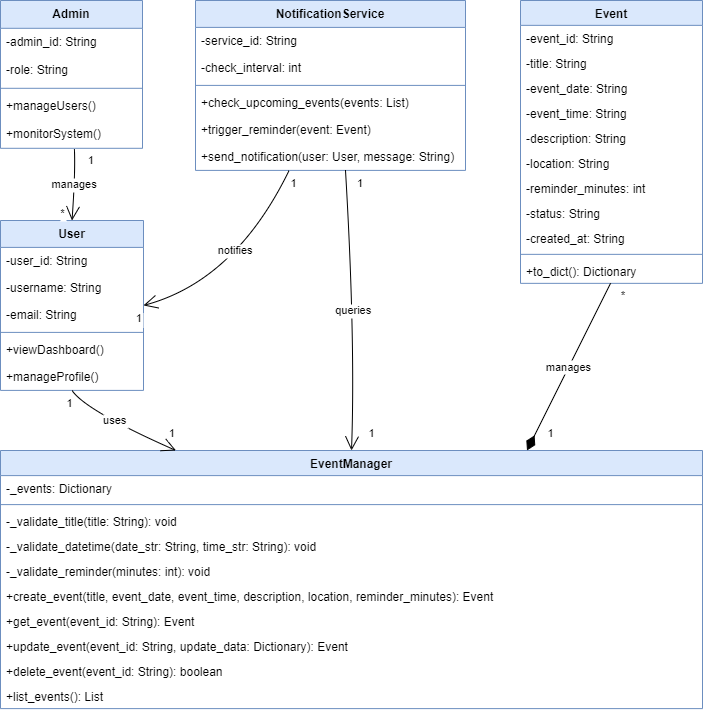

The diagram above was exported from draw.io. Its source (the exported page's mxGraphModel, read from the mxfile embedded in the PNG):
<mxGraphModel dx="3248" dy="-4839" grid="1" gridSize="10" guides="1" tooltips="1" connect="1" arrows="1" fold="1" page="1" pageScale="1" pageWidth="827" pageHeight="1169" math="0" shadow="0">
  <root>
    <mxCell id="0" />
    <mxCell id="1" parent="0" />
    <mxCell id="_S62zvjmXgiFsr6cfr6O-603" value="User" style="swimlane;fontStyle=1;align=center;verticalAlign=top;childLayout=stackLayout;horizontal=1;startSize=26.899998982747395;horizontalStack=0;resizeParent=1;resizeParentMax=0;resizeLast=0;collapsible=0;marginBottom=0;fillColor=#dae8fc;strokeColor=#6c8ebf;" vertex="1" parent="1">
      <mxGeometry x="-1475" y="7110" width="143" height="169.89999898274738" as="geometry" />
    </mxCell>
    <mxCell id="_S62zvjmXgiFsr6cfr6O-604" value="-user_id: String" style="text;strokeColor=none;fillColor=none;align=left;verticalAlign=top;spacingLeft=4;spacingRight=4;overflow=hidden;rotatable=0;points=[[0,0.5],[1,0.5]];portConstraint=eastwest;" vertex="1" parent="_S62zvjmXgiFsr6cfr6O-603">
      <mxGeometry y="26.899998982747395" width="143" height="27" as="geometry" />
    </mxCell>
    <mxCell id="_S62zvjmXgiFsr6cfr6O-605" value="-username: String" style="text;strokeColor=none;fillColor=none;align=left;verticalAlign=top;spacingLeft=4;spacingRight=4;overflow=hidden;rotatable=0;points=[[0,0.5],[1,0.5]];portConstraint=eastwest;" vertex="1" parent="_S62zvjmXgiFsr6cfr6O-603">
      <mxGeometry y="53.89999898274739" width="143" height="27" as="geometry" />
    </mxCell>
    <mxCell id="_S62zvjmXgiFsr6cfr6O-606" value="-email: String" style="text;strokeColor=none;fillColor=none;align=left;verticalAlign=top;spacingLeft=4;spacingRight=4;overflow=hidden;rotatable=0;points=[[0,0.5],[1,0.5]];portConstraint=eastwest;" vertex="1" parent="_S62zvjmXgiFsr6cfr6O-603">
      <mxGeometry y="80.89999898274739" width="143" height="27" as="geometry" />
    </mxCell>
    <mxCell id="_S62zvjmXgiFsr6cfr6O-607" style="line;strokeWidth=1;fillColor=none;align=left;verticalAlign=middle;spacingTop=-1;spacingLeft=3;spacingRight=3;rotatable=0;labelPosition=right;points=[];portConstraint=eastwest;strokeColor=inherit;" vertex="1" parent="_S62zvjmXgiFsr6cfr6O-603">
      <mxGeometry y="107.89999898274739" width="143" height="8" as="geometry" />
    </mxCell>
    <mxCell id="_S62zvjmXgiFsr6cfr6O-608" value="+viewDashboard()" style="text;strokeColor=none;fillColor=none;align=left;verticalAlign=top;spacingLeft=4;spacingRight=4;overflow=hidden;rotatable=0;points=[[0,0.5],[1,0.5]];portConstraint=eastwest;" vertex="1" parent="_S62zvjmXgiFsr6cfr6O-603">
      <mxGeometry y="115.89999898274739" width="143" height="27" as="geometry" />
    </mxCell>
    <mxCell id="_S62zvjmXgiFsr6cfr6O-609" value="+manageProfile()" style="text;strokeColor=none;fillColor=none;align=left;verticalAlign=top;spacingLeft=4;spacingRight=4;overflow=hidden;rotatable=0;points=[[0,0.5],[1,0.5]];portConstraint=eastwest;" vertex="1" parent="_S62zvjmXgiFsr6cfr6O-603">
      <mxGeometry y="142.89999898274738" width="143" height="27" as="geometry" />
    </mxCell>
    <mxCell id="_S62zvjmXgiFsr6cfr6O-610" value="Admin" style="swimlane;fontStyle=1;align=center;verticalAlign=top;childLayout=stackLayout;horizontal=1;startSize=27.8;horizontalStack=0;resizeParent=1;resizeParentMax=0;resizeLast=0;collapsible=0;marginBottom=0;fillColor=#dae8fc;strokeColor=#6c8ebf;" vertex="1" parent="1">
      <mxGeometry x="-1475" y="6890" width="142" height="147.8" as="geometry" />
    </mxCell>
    <mxCell id="_S62zvjmXgiFsr6cfr6O-611" value="-admin_id: String" style="text;strokeColor=none;fillColor=none;align=left;verticalAlign=top;spacingLeft=4;spacingRight=4;overflow=hidden;rotatable=0;points=[[0,0.5],[1,0.5]];portConstraint=eastwest;" vertex="1" parent="_S62zvjmXgiFsr6cfr6O-610">
      <mxGeometry y="27.8" width="142" height="28" as="geometry" />
    </mxCell>
    <mxCell id="_S62zvjmXgiFsr6cfr6O-612" value="-role: String" style="text;strokeColor=none;fillColor=none;align=left;verticalAlign=top;spacingLeft=4;spacingRight=4;overflow=hidden;rotatable=0;points=[[0,0.5],[1,0.5]];portConstraint=eastwest;" vertex="1" parent="_S62zvjmXgiFsr6cfr6O-610">
      <mxGeometry y="55.8" width="142" height="28" as="geometry" />
    </mxCell>
    <mxCell id="_S62zvjmXgiFsr6cfr6O-613" style="line;strokeWidth=1;fillColor=none;align=left;verticalAlign=middle;spacingTop=-1;spacingLeft=3;spacingRight=3;rotatable=0;labelPosition=right;points=[];portConstraint=eastwest;strokeColor=inherit;" vertex="1" parent="_S62zvjmXgiFsr6cfr6O-610">
      <mxGeometry y="83.8" width="142" height="8" as="geometry" />
    </mxCell>
    <mxCell id="_S62zvjmXgiFsr6cfr6O-614" value="+manageUsers()" style="text;strokeColor=none;fillColor=none;align=left;verticalAlign=top;spacingLeft=4;spacingRight=4;overflow=hidden;rotatable=0;points=[[0,0.5],[1,0.5]];portConstraint=eastwest;" vertex="1" parent="_S62zvjmXgiFsr6cfr6O-610">
      <mxGeometry y="91.8" width="142" height="28" as="geometry" />
    </mxCell>
    <mxCell id="_S62zvjmXgiFsr6cfr6O-615" value="+monitorSystem()" style="text;strokeColor=none;fillColor=none;align=left;verticalAlign=top;spacingLeft=4;spacingRight=4;overflow=hidden;rotatable=0;points=[[0,0.5],[1,0.5]];portConstraint=eastwest;" vertex="1" parent="_S62zvjmXgiFsr6cfr6O-610">
      <mxGeometry y="119.8" width="142" height="28" as="geometry" />
    </mxCell>
    <mxCell id="_S62zvjmXgiFsr6cfr6O-616" value="Event" style="swimlane;fontStyle=1;align=center;verticalAlign=top;childLayout=stackLayout;horizontal=1;startSize=24.8545448996804;horizontalStack=0;resizeParent=1;resizeParentMax=0;resizeLast=0;collapsible=0;marginBottom=0;fillColor=#dae8fc;strokeColor=#6c8ebf;" vertex="1" parent="1">
      <mxGeometry x="-955" y="6890" width="182" height="282.8545448996804" as="geometry" />
    </mxCell>
    <mxCell id="_S62zvjmXgiFsr6cfr6O-617" value="-event_id: String" style="text;strokeColor=none;fillColor=none;align=left;verticalAlign=top;spacingLeft=4;spacingRight=4;overflow=hidden;rotatable=0;points=[[0,0.5],[1,0.5]];portConstraint=eastwest;" vertex="1" parent="_S62zvjmXgiFsr6cfr6O-616">
      <mxGeometry y="24.8545448996804" width="182" height="25" as="geometry" />
    </mxCell>
    <mxCell id="_S62zvjmXgiFsr6cfr6O-618" value="-title: String" style="text;strokeColor=none;fillColor=none;align=left;verticalAlign=top;spacingLeft=4;spacingRight=4;overflow=hidden;rotatable=0;points=[[0,0.5],[1,0.5]];portConstraint=eastwest;" vertex="1" parent="_S62zvjmXgiFsr6cfr6O-616">
      <mxGeometry y="49.8545448996804" width="182" height="25" as="geometry" />
    </mxCell>
    <mxCell id="_S62zvjmXgiFsr6cfr6O-619" value="-event_date: String" style="text;strokeColor=none;fillColor=none;align=left;verticalAlign=top;spacingLeft=4;spacingRight=4;overflow=hidden;rotatable=0;points=[[0,0.5],[1,0.5]];portConstraint=eastwest;" vertex="1" parent="_S62zvjmXgiFsr6cfr6O-616">
      <mxGeometry y="74.8545448996804" width="182" height="25" as="geometry" />
    </mxCell>
    <mxCell id="_S62zvjmXgiFsr6cfr6O-620" value="-event_time: String" style="text;strokeColor=none;fillColor=none;align=left;verticalAlign=top;spacingLeft=4;spacingRight=4;overflow=hidden;rotatable=0;points=[[0,0.5],[1,0.5]];portConstraint=eastwest;" vertex="1" parent="_S62zvjmXgiFsr6cfr6O-616">
      <mxGeometry y="99.8545448996804" width="182" height="25" as="geometry" />
    </mxCell>
    <mxCell id="_S62zvjmXgiFsr6cfr6O-621" value="-description: String" style="text;strokeColor=none;fillColor=none;align=left;verticalAlign=top;spacingLeft=4;spacingRight=4;overflow=hidden;rotatable=0;points=[[0,0.5],[1,0.5]];portConstraint=eastwest;" vertex="1" parent="_S62zvjmXgiFsr6cfr6O-616">
      <mxGeometry y="124.8545448996804" width="182" height="25" as="geometry" />
    </mxCell>
    <mxCell id="_S62zvjmXgiFsr6cfr6O-622" value="-location: String" style="text;strokeColor=none;fillColor=none;align=left;verticalAlign=top;spacingLeft=4;spacingRight=4;overflow=hidden;rotatable=0;points=[[0,0.5],[1,0.5]];portConstraint=eastwest;" vertex="1" parent="_S62zvjmXgiFsr6cfr6O-616">
      <mxGeometry y="149.8545448996804" width="182" height="25" as="geometry" />
    </mxCell>
    <mxCell id="_S62zvjmXgiFsr6cfr6O-623" value="-reminder_minutes: int" style="text;strokeColor=none;fillColor=none;align=left;verticalAlign=top;spacingLeft=4;spacingRight=4;overflow=hidden;rotatable=0;points=[[0,0.5],[1,0.5]];portConstraint=eastwest;" vertex="1" parent="_S62zvjmXgiFsr6cfr6O-616">
      <mxGeometry y="174.8545448996804" width="182" height="25" as="geometry" />
    </mxCell>
    <mxCell id="_S62zvjmXgiFsr6cfr6O-624" value="-status: String" style="text;strokeColor=none;fillColor=none;align=left;verticalAlign=top;spacingLeft=4;spacingRight=4;overflow=hidden;rotatable=0;points=[[0,0.5],[1,0.5]];portConstraint=eastwest;" vertex="1" parent="_S62zvjmXgiFsr6cfr6O-616">
      <mxGeometry y="199.8545448996804" width="182" height="25" as="geometry" />
    </mxCell>
    <mxCell id="_S62zvjmXgiFsr6cfr6O-625" value="-created_at: String" style="text;strokeColor=none;fillColor=none;align=left;verticalAlign=top;spacingLeft=4;spacingRight=4;overflow=hidden;rotatable=0;points=[[0,0.5],[1,0.5]];portConstraint=eastwest;" vertex="1" parent="_S62zvjmXgiFsr6cfr6O-616">
      <mxGeometry y="224.8545448996804" width="182" height="25" as="geometry" />
    </mxCell>
    <mxCell id="_S62zvjmXgiFsr6cfr6O-626" style="line;strokeWidth=1;fillColor=none;align=left;verticalAlign=middle;spacingTop=-1;spacingLeft=3;spacingRight=3;rotatable=0;labelPosition=right;points=[];portConstraint=eastwest;strokeColor=inherit;" vertex="1" parent="_S62zvjmXgiFsr6cfr6O-616">
      <mxGeometry y="249.8545448996804" width="182" height="8" as="geometry" />
    </mxCell>
    <mxCell id="_S62zvjmXgiFsr6cfr6O-627" value="+to_dict(): Dictionary" style="text;strokeColor=none;fillColor=none;align=left;verticalAlign=top;spacingLeft=4;spacingRight=4;overflow=hidden;rotatable=0;points=[[0,0.5],[1,0.5]];portConstraint=eastwest;" vertex="1" parent="_S62zvjmXgiFsr6cfr6O-616">
      <mxGeometry y="257.8545448996804" width="182" height="25" as="geometry" />
    </mxCell>
    <mxCell id="_S62zvjmXgiFsr6cfr6O-628" value="EventManager" style="swimlane;fontStyle=1;align=center;verticalAlign=top;childLayout=stackLayout;horizontal=1;startSize=25.1;horizontalStack=0;resizeParent=1;resizeParentMax=0;resizeLast=0;collapsible=0;marginBottom=0;fillColor=#dae8fc;strokeColor=#6c8ebf;" vertex="1" parent="1">
      <mxGeometry x="-1475" y="7340" width="702" height="258.1" as="geometry" />
    </mxCell>
    <mxCell id="_S62zvjmXgiFsr6cfr6O-629" value="-_events: Dictionary" style="text;strokeColor=none;fillColor=none;align=left;verticalAlign=top;spacingLeft=4;spacingRight=4;overflow=hidden;rotatable=0;points=[[0,0.5],[1,0.5]];portConstraint=eastwest;" vertex="1" parent="_S62zvjmXgiFsr6cfr6O-628">
      <mxGeometry y="25.1" width="702" height="25" as="geometry" />
    </mxCell>
    <mxCell id="_S62zvjmXgiFsr6cfr6O-630" style="line;strokeWidth=1;fillColor=none;align=left;verticalAlign=middle;spacingTop=-1;spacingLeft=3;spacingRight=3;rotatable=0;labelPosition=right;points=[];portConstraint=eastwest;strokeColor=inherit;" vertex="1" parent="_S62zvjmXgiFsr6cfr6O-628">
      <mxGeometry y="50.1" width="702" height="8" as="geometry" />
    </mxCell>
    <mxCell id="_S62zvjmXgiFsr6cfr6O-631" value="-_validate_title(title: String): void" style="text;strokeColor=none;fillColor=none;align=left;verticalAlign=top;spacingLeft=4;spacingRight=4;overflow=hidden;rotatable=0;points=[[0,0.5],[1,0.5]];portConstraint=eastwest;" vertex="1" parent="_S62zvjmXgiFsr6cfr6O-628">
      <mxGeometry y="58.1" width="702" height="25" as="geometry" />
    </mxCell>
    <mxCell id="_S62zvjmXgiFsr6cfr6O-632" value="-_validate_datetime(date_str: String, time_str: String): void" style="text;strokeColor=none;fillColor=none;align=left;verticalAlign=top;spacingLeft=4;spacingRight=4;overflow=hidden;rotatable=0;points=[[0,0.5],[1,0.5]];portConstraint=eastwest;" vertex="1" parent="_S62zvjmXgiFsr6cfr6O-628">
      <mxGeometry y="83.1" width="702" height="25" as="geometry" />
    </mxCell>
    <mxCell id="_S62zvjmXgiFsr6cfr6O-633" value="-_validate_reminder(minutes: int): void" style="text;strokeColor=none;fillColor=none;align=left;verticalAlign=top;spacingLeft=4;spacingRight=4;overflow=hidden;rotatable=0;points=[[0,0.5],[1,0.5]];portConstraint=eastwest;" vertex="1" parent="_S62zvjmXgiFsr6cfr6O-628">
      <mxGeometry y="108.1" width="702" height="25" as="geometry" />
    </mxCell>
    <mxCell id="_S62zvjmXgiFsr6cfr6O-634" value="+create_event(title, event_date, event_time, description, location, reminder_minutes): Event" style="text;strokeColor=none;fillColor=none;align=left;verticalAlign=top;spacingLeft=4;spacingRight=4;overflow=hidden;rotatable=0;points=[[0,0.5],[1,0.5]];portConstraint=eastwest;" vertex="1" parent="_S62zvjmXgiFsr6cfr6O-628">
      <mxGeometry y="133.1" width="702" height="25" as="geometry" />
    </mxCell>
    <mxCell id="_S62zvjmXgiFsr6cfr6O-635" value="+get_event(event_id: String): Event" style="text;strokeColor=none;fillColor=none;align=left;verticalAlign=top;spacingLeft=4;spacingRight=4;overflow=hidden;rotatable=0;points=[[0,0.5],[1,0.5]];portConstraint=eastwest;" vertex="1" parent="_S62zvjmXgiFsr6cfr6O-628">
      <mxGeometry y="158.1" width="702" height="25" as="geometry" />
    </mxCell>
    <mxCell id="_S62zvjmXgiFsr6cfr6O-636" value="+update_event(event_id: String, update_data: Dictionary): Event" style="text;strokeColor=none;fillColor=none;align=left;verticalAlign=top;spacingLeft=4;spacingRight=4;overflow=hidden;rotatable=0;points=[[0,0.5],[1,0.5]];portConstraint=eastwest;" vertex="1" parent="_S62zvjmXgiFsr6cfr6O-628">
      <mxGeometry y="183.1" width="702" height="25" as="geometry" />
    </mxCell>
    <mxCell id="_S62zvjmXgiFsr6cfr6O-637" value="+delete_event(event_id: String): boolean" style="text;strokeColor=none;fillColor=none;align=left;verticalAlign=top;spacingLeft=4;spacingRight=4;overflow=hidden;rotatable=0;points=[[0,0.5],[1,0.5]];portConstraint=eastwest;" vertex="1" parent="_S62zvjmXgiFsr6cfr6O-628">
      <mxGeometry y="208.1" width="702" height="25" as="geometry" />
    </mxCell>
    <mxCell id="_S62zvjmXgiFsr6cfr6O-638" value="+list_events(): List" style="text;strokeColor=none;fillColor=none;align=left;verticalAlign=top;spacingLeft=4;spacingRight=4;overflow=hidden;rotatable=0;points=[[0,0.5],[1,0.5]];portConstraint=eastwest;" vertex="1" parent="_S62zvjmXgiFsr6cfr6O-628">
      <mxGeometry y="233.1" width="702" height="25" as="geometry" />
    </mxCell>
    <mxCell id="_S62zvjmXgiFsr6cfr6O-639" value="NotificationService" style="swimlane;fontStyle=1;align=center;verticalAlign=top;childLayout=stackLayout;horizontal=1;startSize=26.899998982747395;horizontalStack=0;resizeParent=1;resizeParentMax=0;resizeLast=0;collapsible=0;marginBottom=0;fillColor=#dae8fc;strokeColor=#6c8ebf;" vertex="1" parent="1">
      <mxGeometry x="-1280" y="6890" width="270" height="169.89999898274738" as="geometry" />
    </mxCell>
    <mxCell id="_S62zvjmXgiFsr6cfr6O-640" value="-service_id: String" style="text;strokeColor=none;fillColor=none;align=left;verticalAlign=top;spacingLeft=4;spacingRight=4;overflow=hidden;rotatable=0;points=[[0,0.5],[1,0.5]];portConstraint=eastwest;" vertex="1" parent="_S62zvjmXgiFsr6cfr6O-639">
      <mxGeometry y="26.899998982747395" width="270" height="27" as="geometry" />
    </mxCell>
    <mxCell id="_S62zvjmXgiFsr6cfr6O-641" value="-check_interval: int" style="text;strokeColor=none;fillColor=none;align=left;verticalAlign=top;spacingLeft=4;spacingRight=4;overflow=hidden;rotatable=0;points=[[0,0.5],[1,0.5]];portConstraint=eastwest;" vertex="1" parent="_S62zvjmXgiFsr6cfr6O-639">
      <mxGeometry y="53.89999898274739" width="270" height="27" as="geometry" />
    </mxCell>
    <mxCell id="_S62zvjmXgiFsr6cfr6O-642" style="line;strokeWidth=1;fillColor=none;align=left;verticalAlign=middle;spacingTop=-1;spacingLeft=3;spacingRight=3;rotatable=0;labelPosition=right;points=[];portConstraint=eastwest;strokeColor=inherit;" vertex="1" parent="_S62zvjmXgiFsr6cfr6O-639">
      <mxGeometry y="80.89999898274739" width="270" height="8" as="geometry" />
    </mxCell>
    <mxCell id="_S62zvjmXgiFsr6cfr6O-643" value="+check_upcoming_events(events: List)" style="text;strokeColor=none;fillColor=none;align=left;verticalAlign=top;spacingLeft=4;spacingRight=4;overflow=hidden;rotatable=0;points=[[0,0.5],[1,0.5]];portConstraint=eastwest;" vertex="1" parent="_S62zvjmXgiFsr6cfr6O-639">
      <mxGeometry y="88.89999898274739" width="270" height="27" as="geometry" />
    </mxCell>
    <mxCell id="_S62zvjmXgiFsr6cfr6O-644" value="+trigger_reminder(event: Event)" style="text;strokeColor=none;fillColor=none;align=left;verticalAlign=top;spacingLeft=4;spacingRight=4;overflow=hidden;rotatable=0;points=[[0,0.5],[1,0.5]];portConstraint=eastwest;" vertex="1" parent="_S62zvjmXgiFsr6cfr6O-639">
      <mxGeometry y="115.89999898274739" width="270" height="27" as="geometry" />
    </mxCell>
    <mxCell id="_S62zvjmXgiFsr6cfr6O-645" value="+send_notification(user: User, message: String)" style="text;strokeColor=none;fillColor=none;align=left;verticalAlign=top;spacingLeft=4;spacingRight=4;overflow=hidden;rotatable=0;points=[[0,0.5],[1,0.5]];portConstraint=eastwest;" vertex="1" parent="_S62zvjmXgiFsr6cfr6O-639">
      <mxGeometry y="142.89999898274738" width="270" height="27" as="geometry" />
    </mxCell>
    <mxCell id="_S62zvjmXgiFsr6cfr6O-646" value="uses" style="curved=1;startArrow=none;endArrow=open;endSize=12;exitX=0.5000984351951759;exitY=1.0011833574644913;entryX=0.25;entryY=0;rounded=0;entryDx=0;entryDy=0;" edge="1" parent="1" source="_S62zvjmXgiFsr6cfr6O-603" target="_S62zvjmXgiFsr6cfr6O-628">
      <mxGeometry x="-0.0956" y="3" relative="1" as="geometry">
        <Array as="points">
          <mxPoint x="-1390" y="7300" />
        </Array>
        <mxPoint as="offset" />
      </mxGeometry>
    </mxCell>
    <mxCell id="_S62zvjmXgiFsr6cfr6O-647" value="1" style="edgeLabel;resizable=0;align=left;verticalAlign=top;" vertex="1" parent="_S62zvjmXgiFsr6cfr6O-646">
      <mxGeometry x="-1" relative="1" as="geometry">
        <mxPoint x="-7" as="offset" />
      </mxGeometry>
    </mxCell>
    <mxCell id="_S62zvjmXgiFsr6cfr6O-648" value="1" style="edgeLabel;resizable=0;align=right;verticalAlign=top;" vertex="1" parent="_S62zvjmXgiFsr6cfr6O-646">
      <mxGeometry x="1" relative="1" as="geometry">
        <mxPoint y="-30" as="offset" />
      </mxGeometry>
    </mxCell>
    <mxCell id="_S62zvjmXgiFsr6cfr6O-649" value="manages" style="curved=1;startArrow=diamondThin;startSize=14;startFill=1;endArrow=none;exitX=0.75;exitY=0;entryX=0.495;entryY=0.996;rounded=0;exitDx=0;exitDy=0;entryDx=0;entryDy=0;entryPerimeter=0;" edge="1" parent="1" source="_S62zvjmXgiFsr6cfr6O-628" target="_S62zvjmXgiFsr6cfr6O-627">
      <mxGeometry relative="1" as="geometry">
        <Array as="points" />
      </mxGeometry>
    </mxCell>
    <mxCell id="_S62zvjmXgiFsr6cfr6O-650" value="1" style="edgeLabel;resizable=0;align=left;verticalAlign=top;" vertex="1" parent="_S62zvjmXgiFsr6cfr6O-649">
      <mxGeometry x="-1" relative="1" as="geometry">
        <mxPoint x="19" y="-30" as="offset" />
      </mxGeometry>
    </mxCell>
    <mxCell id="_S62zvjmXgiFsr6cfr6O-651" value="*" style="edgeLabel;resizable=0;align=right;verticalAlign=top;" vertex="1" parent="_S62zvjmXgiFsr6cfr6O-649">
      <mxGeometry x="1" relative="1" as="geometry">
        <mxPoint x="15" as="offset" />
      </mxGeometry>
    </mxCell>
    <mxCell id="_S62zvjmXgiFsr6cfr6O-652" value="queries" style="curved=1;startArrow=none;endArrow=open;endSize=12;exitX=0.5557696217499405;exitY=1.0023668277898483;entryX=0.5;entryY=0;rounded=0;entryDx=0;entryDy=0;" edge="1" parent="1" source="_S62zvjmXgiFsr6cfr6O-639" target="_S62zvjmXgiFsr6cfr6O-628">
      <mxGeometry relative="1" as="geometry">
        <Array as="points">
          <mxPoint x="-1120" y="7230" />
        </Array>
      </mxGeometry>
    </mxCell>
    <mxCell id="_S62zvjmXgiFsr6cfr6O-653" value="1" style="edgeLabel;resizable=0;align=left;verticalAlign=top;" vertex="1" parent="_S62zvjmXgiFsr6cfr6O-652">
      <mxGeometry x="-1" relative="1" as="geometry">
        <mxPoint x="10" as="offset" />
      </mxGeometry>
    </mxCell>
    <mxCell id="_S62zvjmXgiFsr6cfr6O-654" value="1" style="edgeLabel;resizable=0;align=right;verticalAlign=top;" vertex="1" parent="_S62zvjmXgiFsr6cfr6O-652">
      <mxGeometry x="1" relative="1" as="geometry">
        <mxPoint x="24" y="-30" as="offset" />
      </mxGeometry>
    </mxCell>
    <mxCell id="_S62zvjmXgiFsr6cfr6O-655" value="notifies" style="curved=1;startArrow=none;endArrow=open;endSize=12;entryX=1;entryY=0.5;rounded=0;entryDx=0;entryDy=0;" edge="1" parent="1" source="_S62zvjmXgiFsr6cfr6O-639" target="_S62zvjmXgiFsr6cfr6O-603">
      <mxGeometry x="-0.1231" y="-13" relative="1" as="geometry">
        <Array as="points">
          <mxPoint x="-1240" y="7170" />
        </Array>
        <mxPoint x="-1230" y="7060" as="sourcePoint" />
        <mxPoint as="offset" />
      </mxGeometry>
    </mxCell>
    <mxCell id="_S62zvjmXgiFsr6cfr6O-656" value="1" style="edgeLabel;resizable=0;align=left;verticalAlign=top;" vertex="1" parent="_S62zvjmXgiFsr6cfr6O-655">
      <mxGeometry x="-1" relative="1" as="geometry" />
    </mxCell>
    <mxCell id="_S62zvjmXgiFsr6cfr6O-657" value="1" style="edgeLabel;resizable=0;align=right;verticalAlign=top;" vertex="1" parent="_S62zvjmXgiFsr6cfr6O-655">
      <mxGeometry x="1" relative="1" as="geometry" />
    </mxCell>
    <mxCell id="_S62zvjmXgiFsr6cfr6O-658" value="manages" style="curved=1;startArrow=none;endArrow=open;endSize=12;exitX=0.52;exitY=1.02;entryX=0.5000984351951759;entryY=-0.0011834703253571098;rounded=0;exitDx=0;exitDy=0;exitPerimeter=0;" edge="1" parent="1" source="_S62zvjmXgiFsr6cfr6O-615" target="_S62zvjmXgiFsr6cfr6O-603">
      <mxGeometry relative="1" as="geometry">
        <Array as="points">
          <mxPoint x="-1400" y="7060" />
        </Array>
      </mxGeometry>
    </mxCell>
    <mxCell id="_S62zvjmXgiFsr6cfr6O-659" value="1" style="edgeLabel;resizable=0;align=left;verticalAlign=top;" vertex="1" parent="_S62zvjmXgiFsr6cfr6O-658">
      <mxGeometry x="-1" relative="1" as="geometry">
        <mxPoint x="12" y="-1" as="offset" />
      </mxGeometry>
    </mxCell>
    <mxCell id="_S62zvjmXgiFsr6cfr6O-661" value="*" style="edgeLabel;resizable=0;align=right;verticalAlign=top;" vertex="1" parent="1">
      <mxGeometry x="-1409.9953155496623" y="7089.995070534425" as="geometry" />
    </mxCell>
  </root>
</mxGraphModel>